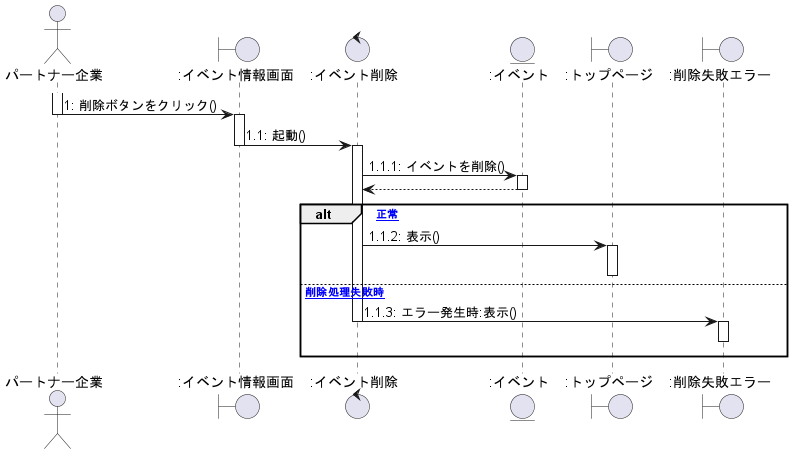

The diagram above was rendered by PlantUML. Its source (embedded in the PNG):
@startuml イベント削除

actor パートナー企業 as 0
'Control ":イベント情報取得" as b
Boundary ":イベント情報画面" as a
Control ":イベント削除" as d
Entity ":イベント" as en
Boundary ":トップページ" as e
Boundary ":削除失敗エラー" as f

/'
activate b
b -> en : 0.1: イベント情報取得()
activate en
en --> b
deactivate en

b -> a
deactivate b
activate a
'/

activate 0
    0 -> a :1: 削除ボタンをクリック()
deactivate 0
activate a

a -> d :1.1: 起動()
deactivate a

activate d
    d -> en :1.1.1: イベントを削除()
activate en
    d <-- en
deactivate en

alt [正常]
d -> e :1.1.2: 表示()
activate e
deactivate e

else [削除処理失敗時]
d -> f :1.1.3: エラー発生時:表示()
deactivate d
activate f
f -[hidden]-> f
deactivate f

end

@enduml